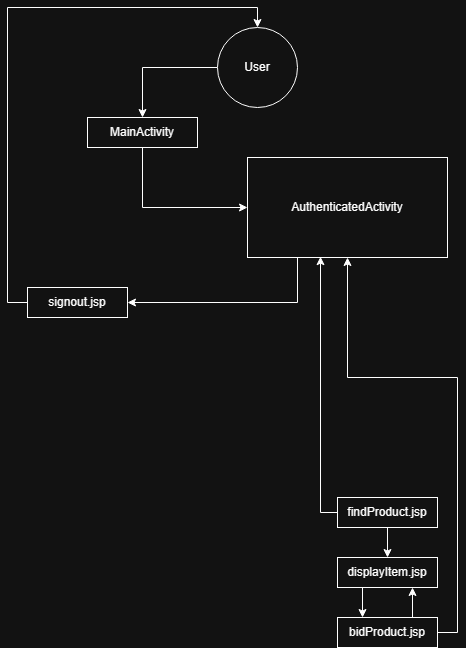

The diagram above was exported from draw.io. Its source (the exported page's mxGraphModel, read from the mxfile embedded in the PNG):
<mxGraphModel dx="1001" dy="542" grid="1" gridSize="10" guides="1" tooltips="1" connect="1" arrows="1" fold="1" page="1" pageScale="1" pageWidth="850" pageHeight="1100" math="0" shadow="0">
  <root>
    <mxCell id="0" />
    <mxCell id="1" parent="0" />
    <mxCell id="9AIZnCM3J8qOmKvusz7A-1" edge="1" parent="1" source="9AIZnCM3J8qOmKvusz7A-2" style="edgeStyle=orthogonalEdgeStyle;rounded=0;orthogonalLoop=1;jettySize=auto;html=1;exitX=0;exitY=0.5;exitDx=0;exitDy=0;entryX=0.5;entryY=0;entryDx=0;entryDy=0;" target="9AIZnCM3J8qOmKvusz7A-5">
      <mxGeometry relative="1" as="geometry">
        <mxPoint x="130" y="90" as="targetPoint" />
      </mxGeometry>
    </mxCell>
    <mxCell id="9AIZnCM3J8qOmKvusz7A-2" parent="1" style="ellipse;whiteSpace=wrap;html=1;aspect=fixed;" value="User" vertex="1">
      <mxGeometry height="80" width="80" x="290" y="90" as="geometry" />
    </mxCell>
    <mxCell id="9AIZnCM3J8qOmKvusz7A-3" edge="1" parent="1" source="9AIZnCM3J8qOmKvusz7A-5" style="edgeStyle=orthogonalEdgeStyle;rounded=0;orthogonalLoop=1;jettySize=auto;html=1;exitX=0.5;exitY=1;exitDx=0;exitDy=0;entryX=0;entryY=0.5;entryDx=0;entryDy=0;" target="9AIZnCM3J8qOmKvusz7A-17">
      <mxGeometry relative="1" as="geometry">
        <mxPoint x="195" y="190" as="targetPoint" />
      </mxGeometry>
    </mxCell>
    <mxCell id="9AIZnCM3J8qOmKvusz7A-5" parent="1" style="rounded=0;whiteSpace=wrap;html=1;" value="MainActivity" vertex="1">
      <mxGeometry height="30" width="110" x="160" y="180" as="geometry" />
    </mxCell>
    <mxCell id="9AIZnCM3J8qOmKvusz7A-8" edge="1" parent="1" style="edgeStyle=orthogonalEdgeStyle;rounded=0;orthogonalLoop=1;jettySize=auto;html=1;exitX=0.5;exitY=1;exitDx=0;exitDy=0;entryX=0.5;entryY=0;entryDx=0;entryDy=0;" target="9AIZnCM3J8qOmKvusz7A-12">
      <mxGeometry relative="1" as="geometry">
        <mxPoint x="-5" y="190" as="sourcePoint" />
      </mxGeometry>
    </mxCell>
    <mxCell id="9AIZnCM3J8qOmKvusz7A-13" edge="1" parent="1" source="9AIZnCM3J8qOmKvusz7A-14" style="edgeStyle=orthogonalEdgeStyle;rounded=0;orthogonalLoop=1;jettySize=auto;html=1;exitX=0;exitY=0.5;exitDx=0;exitDy=0;entryX=0.5;entryY=0;entryDx=0;entryDy=0;" target="9AIZnCM3J8qOmKvusz7A-2">
      <mxGeometry relative="1" as="geometry" />
    </mxCell>
    <mxCell id="9AIZnCM3J8qOmKvusz7A-14" parent="1" style="rounded=0;whiteSpace=wrap;html=1;" value="signout.jsp" vertex="1">
      <mxGeometry height="30" width="100" x="100" y="350" as="geometry" />
    </mxCell>
    <mxCell id="9AIZnCM3J8qOmKvusz7A-15" edge="1" parent="1" source="9AIZnCM3J8qOmKvusz7A-17" style="edgeStyle=orthogonalEdgeStyle;rounded=0;orthogonalLoop=1;jettySize=auto;html=1;exitX=0.25;exitY=1;exitDx=0;exitDy=0;entryX=1;entryY=0.5;entryDx=0;entryDy=0;" target="9AIZnCM3J8qOmKvusz7A-14">
      <mxGeometry relative="1" as="geometry" />
    </mxCell>
    <mxCell id="9AIZnCM3J8qOmKvusz7A-17" parent="1" style="rounded=0;whiteSpace=wrap;html=1;" value="AuthenticatedActivity" vertex="1">
      <mxGeometry height="100" width="200" x="320" y="220" as="geometry" />
    </mxCell>
    <mxCell id="9AIZnCM3J8qOmKvusz7A-18" edge="1" parent="1" style="edgeStyle=orthogonalEdgeStyle;rounded=0;orthogonalLoop=1;jettySize=auto;html=1;exitX=0.25;exitY=1;exitDx=0;exitDy=0;entryX=0.25;entryY=0;entryDx=0;entryDy=0;" target="9AIZnCM3J8qOmKvusz7A-10">
      <mxGeometry relative="1" as="geometry">
        <Array as="points">
          <mxPoint x="90" y="80" />
          <mxPoint x="-32" y="80" />
        </Array>
        <mxPoint x="90" y="30" as="sourcePoint" />
      </mxGeometry>
    </mxCell>
    <mxCell id="9AIZnCM3J8qOmKvusz7A-42" edge="1" parent="1" source="9AIZnCM3J8qOmKvusz7A-43" style="edgeStyle=orthogonalEdgeStyle;rounded=0;orthogonalLoop=1;jettySize=auto;html=1;exitX=0.5;exitY=1;exitDx=0;exitDy=0;entryX=0.5;entryY=0;entryDx=0;entryDy=0;" target="9AIZnCM3J8qOmKvusz7A-46">
      <mxGeometry relative="1" as="geometry" />
    </mxCell>
    <mxCell id="9AIZnCM3J8qOmKvusz7A-43" parent="1" style="rounded=0;whiteSpace=wrap;html=1;" value="findProduct.jsp" vertex="1">
      <mxGeometry height="30" width="100" x="410" y="560" as="geometry" />
    </mxCell>
    <mxCell id="9AIZnCM3J8qOmKvusz7A-44" edge="1" parent="1" source="9AIZnCM3J8qOmKvusz7A-46" style="edgeStyle=orthogonalEdgeStyle;rounded=0;orthogonalLoop=1;jettySize=auto;html=1;exitX=0.25;exitY=1;exitDx=0;exitDy=0;entryX=0.25;entryY=0;entryDx=0;entryDy=0;" target="9AIZnCM3J8qOmKvusz7A-48">
      <mxGeometry relative="1" as="geometry" />
    </mxCell>
    <mxCell id="9AIZnCM3J8qOmKvusz7A-45" edge="1" parent="1" source="9AIZnCM3J8qOmKvusz7A-48" style="edgeStyle=orthogonalEdgeStyle;rounded=0;orthogonalLoop=1;jettySize=auto;html=1;exitX=1;exitY=0.5;exitDx=0;exitDy=0;entryX=0.5;entryY=1;entryDx=0;entryDy=0;" target="9AIZnCM3J8qOmKvusz7A-17">
      <mxGeometry relative="1" as="geometry">
        <Array as="points">
          <mxPoint x="530" y="695" />
          <mxPoint x="530" y="440" />
          <mxPoint x="420" y="440" />
        </Array>
      </mxGeometry>
    </mxCell>
    <mxCell id="9AIZnCM3J8qOmKvusz7A-46" parent="1" style="rounded=0;whiteSpace=wrap;html=1;" value="displayItem.jsp" vertex="1">
      <mxGeometry height="30" width="100" x="410" y="620" as="geometry" />
    </mxCell>
    <mxCell id="9AIZnCM3J8qOmKvusz7A-47" edge="1" parent="1" source="9AIZnCM3J8qOmKvusz7A-48" style="edgeStyle=orthogonalEdgeStyle;rounded=0;orthogonalLoop=1;jettySize=auto;html=1;exitX=0.75;exitY=0;exitDx=0;exitDy=0;entryX=0.75;entryY=1;entryDx=0;entryDy=0;" target="9AIZnCM3J8qOmKvusz7A-46">
      <mxGeometry relative="1" as="geometry" />
    </mxCell>
    <mxCell id="9AIZnCM3J8qOmKvusz7A-48" parent="1" style="rounded=0;whiteSpace=wrap;html=1;" value="bidProduct.jsp" vertex="1">
      <mxGeometry height="30" width="100" x="410" y="680" as="geometry" />
    </mxCell>
    <mxCell id="9AIZnCM3J8qOmKvusz7A-49" edge="1" parent="1" source="9AIZnCM3J8qOmKvusz7A-43" style="edgeStyle=orthogonalEdgeStyle;rounded=0;orthogonalLoop=1;jettySize=auto;html=1;exitX=0;exitY=0.5;exitDx=0;exitDy=0;entryX=0.365;entryY=0.992;entryDx=0;entryDy=0;entryPerimeter=0;" target="9AIZnCM3J8qOmKvusz7A-17">
      <mxGeometry relative="1" as="geometry">
        <Array as="points">
          <mxPoint x="393" y="575" />
        </Array>
      </mxGeometry>
    </mxCell>
  </root>
</mxGraphModel>